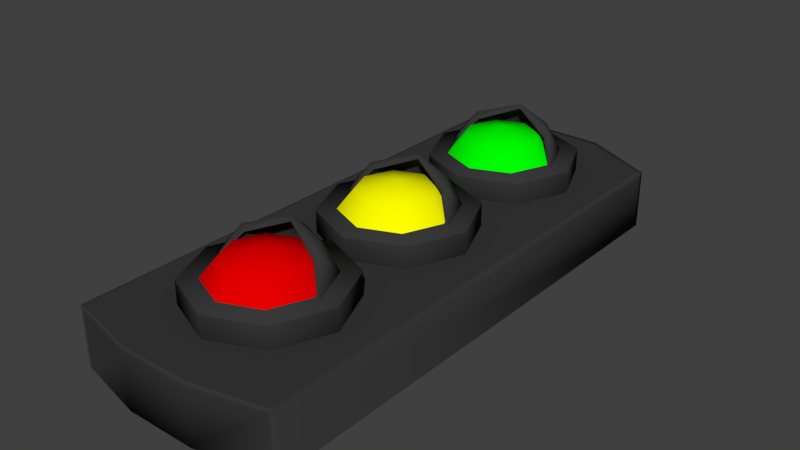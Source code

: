 # Source: lamp.blend  (saved by Blender 2.79.0; exported with 4.5.12 LTS)
import bpy
from mathutils import Matrix  # noqa: F401  (used for matrix-valued properties, if any)

bpy.ops.wm.read_factory_settings(use_empty=True)
scene = bpy.context.scene
scene.name = 'Scene'

# ---- collections
col_collection_1 = bpy.data.collections.new('Collection 1'); scene.collection.children.link(col_collection_1)

# ---- materials (node trees are filled in below, after node groups)
mat_lamp_base = bpy.data.materials.new('lamp_base')
mat_lamp_base.alpha_threshold = 0.0
mat_lamp_base.use_transparent_shadow = False
mat_lamp_base.diffuse_color = (0.03968, 0.03968, 0.03968, 1.0)
mat_lamp_base.roughness = 0.5
mat_lamp_base.specular_intensity = 0.0
mat_lamp_green = bpy.data.materials.new('lamp_green')
mat_lamp_green.alpha_threshold = 0.0
mat_lamp_green.use_transparent_shadow = False
mat_lamp_green.diffuse_color = (0.0, 1.0, 0.0001783, 1.0)
mat_lamp_green.roughness = 0.5
mat_lamp_green.specular_intensity = 0.0
mat_lamp_yellow = bpy.data.materials.new('lamp_yellow')
mat_lamp_yellow.alpha_threshold = 0.0
mat_lamp_yellow.use_transparent_shadow = False
mat_lamp_yellow.diffuse_color = (1.0, 1.0, 0.0, 1.0)
mat_lamp_yellow.roughness = 0.5
mat_lamp_yellow.specular_intensity = 0.0
mat_lamp_red = bpy.data.materials.new('lamp_red')
mat_lamp_red.alpha_threshold = 0.0
mat_lamp_red.use_transparent_shadow = False
mat_lamp_red.diffuse_color = (0.8, 0.0, 0.0, 1.0)
mat_lamp_red.roughness = 0.5
mat_lamp_red.specular_intensity = 0.0

# ---- material node trees

# ---- world
world_world = bpy.data.worlds.new('World'); scene.world = world_world
world_world.color = (0.05088, 0.05088, 0.05088)
world_world.use_sun_shadow = False
world_world.sun_shadow_jitter_overblur = 0.0
world_world.cycles.sampling_method = 'MANUAL'

# ---- meshes
me_plane = bpy.data.meshes.new('Plane')
me_plane.from_pydata([(-0.1, 1.235e-05, -0.02773), (-0.1, 1.234e-05, 0.02773), (0.1, 1.232e-05, -0.02773), (0.1, 1.231e-05, 0.02773), (-0.1, 1.235e-05, -0.02773), (-0.1, 1.234e-05, 0.02773), (0.1, 1.232e-05, -0.02773), (0.1, 1.231e-05, 0.02773), (-0.1, 0.474, -0.02773), (-0.1, 0.474, 0.02773), (0.1, 0.474, -0.02773), (0.1, 0.474, 0.02773), (0.07066, 0.3907, 0.009271), (0.07066, 0.3907, 0.0488), (0.0506, 0.3422, 0.009271), (0.0506, 0.3422, 0.0488), (0.002152, 0.3222, 0.009271), (0.002152, 0.3222, 0.0488), (-0.04629, 0.3422, 0.009271), (-0.04629, 0.3422, 0.0488), (-0.06636, 0.3907, 0.009271), (-0.06636, 0.3907, 0.0488), (-0.04629, 0.4391, 0.009271), (-0.04629, 0.4391, 0.0488), (0.002151, 0.4592, 0.009271), (0.002152, 0.4592, 0.0488), (0.0506, 0.4391, 0.009271), (0.0506, 0.4391, 0.0488), (-0.03787, 0.2407, 0.01052), (-0.05374, 0.2407, 0.04884), (-0.03787, 0.254, 0.07371), (0.000445, 0.2407, -0.005347), (-0.02665, 0.2136, 0.01052), (-0.03787, 0.2024, 0.04884), (0.03632, 0.254, 0.06698), (0.000445, 0.2024, 0.01052), (0.000445, 0.1865, 0.04884), (0.05117, 0.2407, 0.04743), (0.02754, 0.2136, 0.01052), (0.03876, 0.2024, 0.04884), (-0.03543, 0.254, 0.06698), (0.03876, 0.2407, 0.01052), (0.05463, 0.2407, 0.04884), (0.03876, 0.254, 0.07371), (0.0506, 0.2905, 0.0488), (0.0506, 0.2905, 0.009271), (0.002151, 0.3105, 0.0488), (0.002151, 0.3105, 0.009271), (-0.04629, 0.2905, 0.0488), (-0.04629, 0.2905, 0.009271), (-0.06636, 0.242, 0.0488), (-0.06636, 0.242, 0.009271), (-0.04629, 0.1936, 0.0488), (-0.04629, 0.1936, 0.009271), (0.002151, 0.1735, 0.0488), (0.002151, 0.1735, 0.009271), (0.0506, 0.1936, 0.0488), (0.0506, 0.1936, 0.009271), (0.07066, 0.242, 0.0488), (0.07066, 0.242, 0.009271), (0.03876, 0.4026, 0.07371), (0.05463, 0.3893, 0.04884), (0.03876, 0.3893, 0.01052), (-0.03543, 0.4026, 0.06698), (0.03876, 0.351, 0.04884), (0.02754, 0.3622, 0.01052), (0.05117, 0.3893, 0.04743), (0.0004451, 0.3351, 0.04884), (0.0004451, 0.351, 0.01052), (0.03632, 0.4026, 0.06698), (-0.03787, 0.351, 0.04884), (-0.02665, 0.3622, 0.01052), (0.0004451, 0.3893, -0.005347), (-0.03787, 0.4026, 0.07371), (-0.05374, 0.3893, 0.04884), (-0.03787, 0.3893, 0.01052), (0.0004451, 0.4168, 0.0867), (-0.02665, 0.4203, 0.07371), (-0.03787, 0.4276, 0.04884), (-0.02665, 0.4164, 0.01052), (0.0004451, 0.4315, 0.07371), (0.0004451, 0.4435, 0.04884), (0.0004451, 0.4276, 0.01052), (0.02754, 0.4203, 0.07371), (0.03876, 0.4276, 0.04884), (0.02754, 0.4164, 0.01052), (0.03552, 0.3893, 0.06551), (0.05005, 0.3893, 0.04825), (0.02525, 0.3645, 0.06551), (0.03552, 0.3542, 0.04825), (0.0004451, 0.3542, 0.06551), (0.0004451, 0.3397, 0.04825), (-0.02436, 0.3645, 0.06551), (-0.03463, 0.3542, 0.04825), (-0.03463, 0.3893, 0.06551), (-0.04916, 0.3893, 0.04825), (0.0004451, 0.3893, 0.07266), (-0.02436, 0.4141, 0.06551), (-0.03463, 0.4244, 0.04825), (0.0004451, 0.4244, 0.06551), (0.0004451, 0.4389, 0.04825), (0.02525, 0.4141, 0.06551), (0.03552, 0.4244, 0.04825), (-0.05028, 0.3893, 0.04743), (0.0004451, 0.4168, 0.08184), (0.000445, 0.2681, 0.0867), (-0.02665, 0.2716, 0.07371), (-0.03787, 0.279, 0.04884), (-0.02665, 0.2678, 0.01052), (0.000445, 0.2829, 0.07371), (0.000445, 0.2949, 0.04884), (0.000445, 0.279, 0.01052), (0.02754, 0.2716, 0.07371), (0.03876, 0.279, 0.04884), (0.02754, 0.2678, 0.01052), (0.03552, 0.2407, 0.06551), (0.05005, 0.2407, 0.04825), (0.02525, 0.2159, 0.06551), (0.03552, 0.2056, 0.04825), (0.000445, 0.2056, 0.06551), (0.000445, 0.1911, 0.04825), (-0.02436, 0.2159, 0.06551), (-0.03463, 0.2056, 0.04825), (-0.03463, 0.2407, 0.06551), (-0.04916, 0.2407, 0.04825), (0.000445, 0.2407, 0.07266), (-0.02436, 0.2655, 0.06551), (-0.03463, 0.2758, 0.04825), (0.000445, 0.2758, 0.06551), (0.000445, 0.2903, 0.04825), (0.02525, 0.2655, 0.06551), (0.03552, 0.2758, 0.04825), (-0.05028, 0.2407, 0.04743), (0.000445, 0.2681, 0.08184), (-0.03787, 0.0927, 0.01052), (-0.05374, 0.0927, 0.04884), (-0.03787, 0.106, 0.07371), (0.000445, 0.0927, -0.005347), (-0.02665, 0.06561, 0.01052), (-0.03787, 0.05439, 0.04884), (0.03632, 0.106, 0.06698), (0.000445, 0.05439, 0.01052), (0.000445, 0.03852, 0.04884), (0.05117, 0.0927, 0.04743), (0.02754, 0.06561, 0.01052), (0.03876, 0.05439, 0.04884), (-0.03543, 0.106, 0.06698), (0.03876, 0.0927, 0.01052), (0.05463, 0.0927, 0.04884), (0.03876, 0.106, 0.07371), (0.0506, 0.1425, 0.0488), (0.0506, 0.1425, 0.009271), (0.002151, 0.1625, 0.0488), (0.002151, 0.1625, 0.009271), (-0.04629, 0.1425, 0.0488), (-0.04629, 0.1425, 0.009271), (-0.06636, 0.09404, 0.0488), (-0.06636, 0.09404, 0.009271), (-0.04629, 0.04559, 0.0488), (-0.04629, 0.04559, 0.009271), (0.002151, 0.02553, 0.0488), (0.002151, 0.02553, 0.009271), (0.0506, 0.04559, 0.0488), (0.0506, 0.04559, 0.009271), (0.07066, 0.09404, 0.0488), (0.07066, 0.09404, 0.009271), (0.000445, 0.1201, 0.0867), (-0.02665, 0.1237, 0.07371), (-0.03787, 0.131, 0.04884), (-0.02665, 0.1198, 0.01052), (0.000445, 0.1349, 0.07371), (0.000445, 0.1469, 0.04884), (0.000445, 0.131, 0.01052), (0.02754, 0.1237, 0.07371), (0.03876, 0.131, 0.04884), (0.02754, 0.1198, 0.01052), (0.03552, 0.0927, 0.06551), (0.05005, 0.0927, 0.04825), (0.02525, 0.0679, 0.06551), (0.03552, 0.05762, 0.04825), (0.000445, 0.05762, 0.06551), (0.000445, 0.04309, 0.04825), (-0.02436, 0.0679, 0.06551), (-0.03463, 0.05762, 0.04825), (-0.03463, 0.0927, 0.06551), (-0.04916, 0.0927, 0.04825), (0.000445, 0.0927, 0.07266), (-0.02436, 0.1175, 0.06551), (-0.03463, 0.1278, 0.04825), (0.000445, 0.1278, 0.06551), (0.000445, 0.1423, 0.04825), (0.02525, 0.1175, 0.06551), (0.03552, 0.1278, 0.04825), (-0.05028, 0.0927, 0.04743), (0.000445, 0.1201, 0.08184), (0.0506, 0.1425, 0.04703), (0.002151, 0.1625, 0.04703), (-0.04629, 0.1425, 0.04703), (-0.06636, 0.09404, 0.04703), (-0.04629, 0.04559, 0.04703), (0.002151, 0.02553, 0.04703), (0.0506, 0.04559, 0.04703), (0.07066, 0.09404, 0.04703), (0.0506, 0.2905, 0.04716), (0.002151, 0.3105, 0.04716), (-0.04629, 0.2905, 0.04716), (-0.06636, 0.242, 0.04716), (-0.04629, 0.1936, 0.04716), (0.002151, 0.1735, 0.04716), (0.0506, 0.1936, 0.04716), (0.07066, 0.242, 0.04716), (0.07066, 0.3907, 0.0468), (0.0506, 0.3422, 0.0468), (0.002152, 0.3222, 0.0468), (-0.04629, 0.3422, 0.0468), (-0.06636, 0.3907, 0.0468), (-0.04629, 0.4391, 0.0468), (0.002152, 0.4592, 0.0468), (0.0506, 0.4391, 0.0468), (0.04867, 0.3893, 0.0499), (0.03454, 0.3552, 0.0499), (0.0004451, 0.3411, 0.0499), (-0.03365, 0.3552, 0.0499), (-0.04778, 0.3893, 0.0499), (-0.03365, 0.4234, 0.0499), (0.0004451, 0.4375, 0.0499), (0.03454, 0.4234, 0.0499), (0.04875, 0.2407, 0.0498), (0.0346, 0.2065, 0.0498), (0.000445, 0.1924, 0.0498), (-0.03371, 0.2065, 0.0498), (-0.04786, 0.2407, 0.0498), (-0.03371, 0.2748, 0.0498), (0.000445, 0.289, 0.0498), (0.0346, 0.2748, 0.0498), (0.04893, 0.0927, 0.04959), (0.03473, 0.05842, 0.04959), (0.000445, 0.04422, 0.04959), (-0.03384, 0.05842, 0.04959), (-0.04804, 0.0927, 0.04959), (-0.03384, 0.127, 0.04959), (0.000445, 0.1412, 0.04959), (0.03473, 0.127, 0.04959), (0.09646, 1.232e-05, -0.02773), (0.09646, 1.231e-05, 0.02773), (0.09646, 1.232e-05, -0.02773), (0.09646, 1.231e-05, 0.02773), (0.09646, 0.474, -0.02773), (0.09646, 0.474, 0.02773), (-0.09739, 1.235e-05, -0.02773), (-0.09739, 1.235e-05, -0.02773), (-0.09739, 0.474, -0.02773), (-0.09739, 1.234e-05, 0.02773), (-0.09739, 1.234e-05, 0.02773), (-0.09739, 0.474, 0.02773), (-0.1, 1.234e-05, 0.02238), (0.1, 1.231e-05, 0.02238), (-0.1, 1.234e-05, 0.02238), (0.1, 1.231e-05, 0.02238), (-0.1, 0.474, 0.02238), (0.1, 0.474, 0.02238), (0.09646, 0.474, 0.02238), (0.09646, 1.231e-05, 0.02238), (-0.09739, 1.234e-05, 0.02238), (-0.09739, 0.474, 0.02238), (-0.03277, -0.01473, 0.02773), (0.03184, -0.01473, 0.02773), (-0.03277, -0.01411, 0.02773), (0.03184, -0.01411, 0.02773), (-0.03277, 0.5058, 0.02773), (0.03184, 0.5058, 0.02773), (0.03184, -0.01473, -0.02773), (-0.03277, -0.01473, -0.02773), (0.03184, 1.233e-05, -0.02773), (-0.03277, 1.234e-05, -0.02773), (0.03184, 0.5058, -0.02773), (-0.03277, 0.5058, -0.02773), (0.03184, -0.01473, 0.02238), (-0.03277, -0.01473, 0.02238), (-0.03277, 0.5058, 0.02238), (0.03185, 0.5058, 0.02238), (-0.1, 0.4691, -0.02773), (0.1, 0.4691, -0.02773), (0.1, 0.4691, 0.02773), (-0.1, 0.4691, 0.02773), (0.09646, 0.4691, 0.02773), (0.09646, 0.4691, -0.02773), (-0.09739, 0.4691, 0.02773), (-0.09739, 0.4691, -0.02773), (-0.1, 0.4691, 0.02238), (0.1, 0.4691, 0.02238), (0.03184, 0.5006, -0.02773), (-0.03277, 0.5006, -0.02773), (-0.03277, 0.5006, 0.02773), (0.03184, 0.5006, 0.02773)], [], [(262, 256, 3, 244), (288, 281, 8, 251), (244, 3, 7, 246), (249, 0, 4, 250), (256, 2, 6, 258), (255, 1, 5, 257), (261, 248, 11, 260), (290, 282, 10, 260), (289, 284, 9, 259), (285, 283, 11, 248), (211, 13, 15, 212), (212, 15, 17, 213), (213, 17, 19, 214), (214, 19, 21, 215), (215, 21, 23, 216), (216, 23, 25, 217), (15, 13, 27, 25, 23, 21, 19, 17), (217, 25, 27, 218), (218, 27, 13, 211), (12, 14, 16, 18, 20, 22, 24, 26), (31, 32, 28), (30, 29, 132, 40), (43, 105, 133, 34), (35, 36, 33, 32), (105, 30, 40, 133), (31, 35, 32), (38, 39, 36, 35), (31, 38, 35), (41, 42, 39, 38), (31, 41, 38), (59, 57, 55, 53, 51, 49, 47, 45), (203, 44, 58, 210), (204, 46, 44, 203), (56, 58, 44, 46, 48, 50, 52, 54), (205, 48, 46, 204), (206, 50, 48, 205), (207, 52, 50, 206), (208, 54, 52, 207), (209, 56, 54, 208), (210, 58, 56, 209), (30, 105, 106), (72, 62, 65), (28, 29, 107, 108), (62, 61, 64, 65), (72, 65, 68), (32, 33, 29, 28), (65, 64, 67, 68), (42, 43, 34, 37), (72, 68, 71), (76, 73, 63, 104), (68, 67, 70, 71), (60, 76, 104, 69), (73, 74, 103, 63), (72, 71, 75), (61, 60, 69, 66), (71, 70, 74, 75), (75, 74, 78, 79), (73, 76, 77), (72, 75, 79), (74, 73, 77, 78), (79, 78, 81, 82), (77, 76, 80), (72, 79, 82), (78, 77, 80, 81), (82, 81, 84, 85), (80, 76, 83), (72, 82, 85), (81, 80, 83, 84), (85, 84, 61, 62), (83, 76, 60), (72, 85, 62), (84, 83, 60, 61), (86, 96, 88), (219, 86, 88, 220), (220, 88, 90, 221), (88, 96, 90), (221, 90, 92, 222), (90, 96, 92), (92, 96, 94), (222, 92, 94, 223), (94, 96, 97), (223, 94, 97, 224), (97, 96, 99), (224, 97, 99, 225), (99, 96, 101), (225, 99, 101, 226), (101, 96, 86), (226, 101, 86, 219), (31, 28, 108), (29, 30, 106, 107), (108, 107, 110, 111), (106, 105, 109), (31, 108, 111), (107, 106, 109, 110), (111, 110, 113, 114), (109, 105, 112), (31, 111, 114), (110, 109, 112, 113), (114, 113, 42, 41), (112, 105, 43), (31, 114, 41), (113, 112, 43, 42), (115, 125, 117), (227, 115, 117, 228), (228, 117, 119, 229), (117, 125, 119), (229, 119, 121, 230), (119, 125, 121), (121, 125, 123), (230, 121, 123, 231), (123, 125, 126), (231, 123, 126, 232), (126, 125, 128), (232, 126, 128, 233), (128, 125, 130), (233, 128, 130, 234), (130, 125, 115), (234, 130, 115, 227), (137, 138, 134), (136, 135, 193, 146), (149, 166, 194, 140), (141, 142, 139, 138), (166, 136, 146, 194), (137, 141, 138), (144, 145, 142, 141), (137, 144, 141), (147, 148, 145, 144), (137, 147, 144), (165, 163, 161, 159, 157, 155, 153, 151), (195, 150, 164, 202), (196, 152, 150, 195), (162, 164, 150, 152, 154, 156, 158, 160), (197, 154, 152, 196), (198, 156, 154, 197), (199, 158, 156, 198), (200, 160, 158, 199), (201, 162, 160, 200), (202, 164, 162, 201), (136, 166, 167), (134, 135, 168, 169), (138, 139, 135, 134), (148, 149, 140, 143), (137, 134, 169), (135, 136, 167, 168), (169, 168, 171, 172), (167, 166, 170), (137, 169, 172), (168, 167, 170, 171), (172, 171, 174, 175), (170, 166, 173), (137, 172, 175), (171, 170, 173, 174), (175, 174, 148, 147), (173, 166, 149), (137, 175, 147), (174, 173, 149, 148), (176, 186, 178), (235, 176, 178, 236), (236, 178, 180, 237), (178, 186, 180), (237, 180, 182, 238), (180, 186, 182), (182, 186, 184), (238, 182, 184, 239), (184, 186, 187), (239, 184, 187, 240), (187, 186, 189), (240, 187, 189, 241), (189, 186, 191), (241, 189, 191, 242), (191, 186, 176), (242, 191, 176, 235), (165, 202, 201, 163), (163, 201, 200, 161), (161, 200, 199, 159), (159, 199, 198, 157), (157, 198, 197, 155), (155, 197, 196, 153), (153, 196, 195, 151), (151, 195, 202, 165), (59, 210, 209, 57), (57, 209, 208, 55), (55, 208, 207, 53), (53, 207, 206, 51), (51, 206, 205, 49), (49, 205, 204, 47), (47, 204, 203, 45), (45, 203, 210, 59), (26, 218, 211, 12), (24, 217, 218, 26), (22, 216, 217, 24), (20, 215, 216, 22), (18, 214, 215, 20), (16, 213, 214, 18), (14, 212, 213, 16), (12, 211, 212, 14), (102, 226, 219, 87), (100, 225, 226, 102), (98, 224, 225, 100), (95, 223, 224, 98), (93, 222, 223, 95), (91, 221, 222, 93), (89, 220, 221, 91), (87, 219, 220, 89), (131, 234, 227, 116), (129, 233, 234, 131), (127, 232, 233, 129), (124, 231, 232, 127), (122, 230, 231, 124), (120, 229, 230, 122), (118, 228, 229, 120), (116, 227, 228, 118), (192, 242, 235, 177), (190, 241, 242, 192), (188, 240, 241, 190), (185, 239, 240, 188), (183, 238, 239, 185), (181, 237, 238, 183), (179, 236, 237, 181), (177, 235, 236, 179), (294, 285, 248, 270), (280, 270, 248, 261), (2, 243, 245, 6), (266, 244, 246, 268), (282, 286, 247, 10), (277, 262, 244, 266), (255, 263, 252, 1), (1, 252, 253, 5), (259, 9, 254, 264), (284, 287, 254, 9), (272, 249, 250, 274), (292, 288, 251, 276), (8, 259, 264, 251), (0, 249, 263, 255), (271, 243, 262, 277), (275, 280, 261, 247), (281, 289, 259, 8), (283, 290, 260, 11), (247, 261, 260, 10), (0, 255, 257, 4), (3, 256, 258, 7), (243, 2, 256, 262), (251, 264, 279, 276), (276, 279, 280, 275), (249, 272, 278, 263), (272, 271, 277, 278), (286, 291, 275, 247), (291, 292, 276, 275), (243, 271, 273, 245), (271, 272, 274, 273), (263, 278, 265, 252), (278, 277, 266, 265), (252, 265, 267, 253), (265, 266, 268, 267), (264, 254, 269, 279), (279, 269, 270, 280), (287, 293, 269, 254), (293, 294, 270, 269), (267, 268, 294, 293), (253, 267, 293, 287), (273, 274, 292, 291), (245, 273, 291, 286), (7, 258, 290, 283), (4, 257, 289, 281), (274, 250, 288, 292), (5, 253, 287, 284), (6, 245, 286, 282), (268, 246, 285, 294), (246, 7, 283, 285), (257, 5, 284, 289), (258, 6, 282, 290), (250, 4, 281, 288)])
me_plane.polygons.foreach_set('use_smooth', [True] * 272)
me_plane.polygons.foreach_set('material_index', [0, 0, 0, 0, 0, 0, 0, 0, 0, 0, 0, 0, 0, 0, 0, 0, 0, 0, 0, 0, 0, 0, 0, 0, 0, 0, 0, 0, 0, 0, 0, 0, 0, 0, 0, 0, 0, 0, 0, 0, 0, 0, 0, 0, 0, 0, 0, 0, 0, 0, 0, 0, 0, 0, 0, 0, 0, 0, 0, 0, 0, 0, 0, 0, 0, 0, 0, 0, 0, 0, 0, 0, 1, 1, 1, 1, 1, 1, 1, 1, 1, 1, 1, 1, 1, 1, 1, 1, 0, 0, 0, 0, 0, 0, 0, 0, 0, 0, 0, 0, 0, 0, 2, 2, 2, 2, 2, 2, 2, 2, 2, 2, 2, 2, 2, 2, 2, 2, 0, 0, 0, 0, 0, 0, 0, 0, 0, 0, 0, 0, 0, 0, 0, 0, 0, 0, 0, 0, 0, 0, 0, 0, 0, 0, 0, 0, 0, 0, 0, 0, 0, 0, 0, 0, 0, 0, 3, 3, 3, 3, 3, 3, 3, 3, 3, 3, 3, 3, 3, 3, 3, 3, 0, 0, 0, 0, 0, 0, 0, 0, 0, 0, 0, 0, 0, 0, 0, 0, 0, 0, 0, 0, 0, 0, 0, 0, 1, 1, 1, 1, 1, 1, 1, 1, 2, 2, 2, 2, 2, 2, 2, 2, 3, 3, 3, 3, 3, 3, 3, 3, 0, 0, 0, 0, 0, 0, 0, 0, 0, 0, 0, 0, 0, 0, 0, 0, 0, 0, 0, 0, 0, 0, 0, 0, 0, 0, 0, 0, 0, 0, 0, 0, 0, 0, 0, 0, 0, 0, 0, 0, 0, 0, 0, 0, 0, 0, 0, 0, 0, 0, 0, 0])
me_plane.materials.append(mat_lamp_base)
me_plane.materials.append(mat_lamp_green)
me_plane.materials.append(mat_lamp_yellow)
me_plane.materials.append(mat_lamp_red)
me_plane.use_remesh_preserve_volume = False
me_plane.use_remesh_preserve_attributes = False
me_plane.use_mirror_vertex_groups = False
me_plane.update()

# ---- objects
ob_plane = bpy.data.objects.new('Plane', me_plane)

# ---- transforms, parenting, visibility, modifiers, constraints
ob_plane.location = (0.0, 0.0, 0.0)
ob_plane.lineart.crease_threshold = 0.0

# ---- collection membership
col_collection_1.objects.link(ob_plane)

# ---- scene / render settings (as saved in the file)
scene.frame_start = 1; scene.frame_end = 250; scene.frame_set(1)
scene.render.engine = 'BLENDER_EEVEE_NEXT'
scene.render.resolution_percentage = 50
scene.render.dither_intensity = 0.0
scene.cycles.use_denoising = False
scene.cycles.samples = 128
scene.cycles.sampling_pattern = 'TABULATED_SOBOL'
scene.cycles.use_adaptive_sampling = False
scene.cycles.use_light_tree = False
scene.cycles.blur_glossy = 0.0
scene.cycles.sample_clamp_indirect = 0.0
scene.view_settings.view_transform = 'Standard'
bpy.context.view_layer.update()

# ---- added for rendering (the .blend has no active camera and no usable light): camera, sun
cam_auto = bpy.data.cameras.new('AutoCamera')
cam_auto.lens = 50.0
cam_auto.sensor_width = 36.0
cam_auto.clip_end = 1000.0
ob_auto_camera = bpy.data.objects.new('AutoCamera', cam_auto)
scene.collection.objects.link(ob_auto_camera)
ob_auto_camera.location = (0.526683, -0.386497, 0.450829)
ob_auto_camera.rotation_euler = (1.09748, -7.21219e-08, 0.694738)
scene.camera = ob_auto_camera
light_auto_sun = bpy.data.lights.new('AutoSun', 'SUN')
light_auto_sun.energy = 3.0
light_auto_sun.angle = 0.0523599
ob_auto_sun = bpy.data.objects.new('AutoSun', light_auto_sun)
scene.collection.objects.link(ob_auto_sun)
ob_auto_sun.rotation_euler = (0.872665, 0.174533, 0.523599)
bpy.context.view_layer.update()
